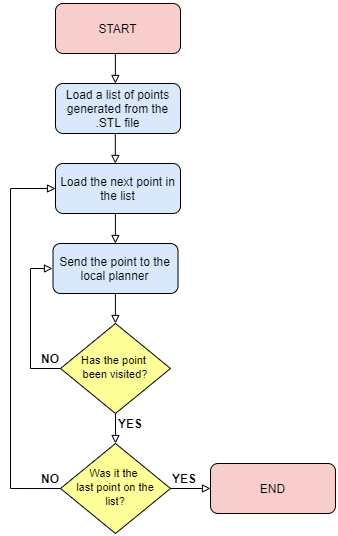

The diagram above was exported from draw.io. Its source (the exported page's mxGraphModel, read from the mxfile embedded in the PNG):
<mxGraphModel dx="1240" dy="1730" grid="1" gridSize="10" guides="1" tooltips="1" connect="1" arrows="1" fold="1" page="1" pageScale="1" pageWidth="827" pageHeight="1169" math="0" shadow="0">
  <root>
    <mxCell id="WIyWlLk6GJQsqaUBKTNV-0" />
    <mxCell id="WIyWlLk6GJQsqaUBKTNV-1" parent="WIyWlLk6GJQsqaUBKTNV-0" />
    <mxCell id="WIyWlLk6GJQsqaUBKTNV-3" value="Send the point to the local planner" style="rounded=1;whiteSpace=wrap;html=1;fontSize=12;glass=0;strokeWidth=1;shadow=0;fillColor=#dae8fc;" parent="WIyWlLk6GJQsqaUBKTNV-1" vertex="1">
      <mxGeometry x="162.5" y="-50" width="125" height="50" as="geometry" />
    </mxCell>
    <mxCell id="uRciXmfzRosyWaNKu1KV-11" value="" style="edgeStyle=orthogonalEdgeStyle;rounded=0;orthogonalLoop=1;jettySize=auto;html=1;startArrow=none;startFill=0;endArrow=block;endFill=0;" edge="1" parent="WIyWlLk6GJQsqaUBKTNV-1" source="WIyWlLk6GJQsqaUBKTNV-6" target="uRciXmfzRosyWaNKu1KV-10">
      <mxGeometry relative="1" as="geometry" />
    </mxCell>
    <mxCell id="uRciXmfzRosyWaNKu1KV-37" value="" style="edgeStyle=orthogonalEdgeStyle;rounded=0;orthogonalLoop=1;jettySize=auto;html=1;startArrow=none;startFill=0;endArrow=block;endFill=0;entryX=-0.004;entryY=0.5;entryDx=0;entryDy=0;entryPerimeter=0;" edge="1" parent="WIyWlLk6GJQsqaUBKTNV-1" source="WIyWlLk6GJQsqaUBKTNV-6" target="WIyWlLk6GJQsqaUBKTNV-3">
      <mxGeometry relative="1" as="geometry">
        <mxPoint x="150" y="-21" as="targetPoint" />
        <Array as="points">
          <mxPoint x="140" y="75" />
          <mxPoint x="140" y="-25" />
        </Array>
      </mxGeometry>
    </mxCell>
    <mxCell id="WIyWlLk6GJQsqaUBKTNV-6" value="&lt;font style=&quot;font-size: 11px&quot;&gt;Has the point &lt;br&gt;been visited?&lt;/font&gt;" style="rhombus;whiteSpace=wrap;html=1;shadow=0;fontFamily=Helvetica;fontSize=12;align=center;strokeWidth=1;spacing=6;spacingTop=-4;fillColor=#FFFF99;" parent="WIyWlLk6GJQsqaUBKTNV-1" vertex="1">
      <mxGeometry x="170" y="30" width="110" height="90" as="geometry" />
    </mxCell>
    <mxCell id="WIyWlLk6GJQsqaUBKTNV-8" value="No" style="rounded=0;html=1;jettySize=auto;orthogonalLoop=1;fontSize=11;endArrow=block;endFill=0;endSize=8;strokeWidth=1;shadow=0;labelBackgroundColor=none;edgeStyle=orthogonalEdgeStyle;" parent="WIyWlLk6GJQsqaUBKTNV-1" target="WIyWlLk6GJQsqaUBKTNV-11" edge="1">
      <mxGeometry x="0.3333" y="20" relative="1" as="geometry">
        <mxPoint as="offset" />
        <mxPoint x="220" y="370" as="sourcePoint" />
      </mxGeometry>
    </mxCell>
    <mxCell id="WIyWlLk6GJQsqaUBKTNV-9" value="Yes" style="edgeStyle=orthogonalEdgeStyle;rounded=0;html=1;jettySize=auto;orthogonalLoop=1;fontSize=11;endArrow=block;endFill=0;endSize=8;strokeWidth=1;shadow=0;labelBackgroundColor=none;" parent="WIyWlLk6GJQsqaUBKTNV-1" source="WIyWlLk6GJQsqaUBKTNV-10" edge="1">
      <mxGeometry y="10" relative="1" as="geometry">
        <mxPoint as="offset" />
        <mxPoint x="320" y="330" as="targetPoint" />
      </mxGeometry>
    </mxCell>
    <mxCell id="uRciXmfzRosyWaNKu1KV-0" value="Load the next point in the list" style="whiteSpace=wrap;html=1;rounded=1;shadow=0;strokeWidth=1;glass=0;fillColor=#dae8fc;" vertex="1" parent="WIyWlLk6GJQsqaUBKTNV-1">
      <mxGeometry x="165" y="-130" width="125" height="50" as="geometry" />
    </mxCell>
    <mxCell id="uRciXmfzRosyWaNKu1KV-3" value="START" style="whiteSpace=wrap;html=1;rounded=1;shadow=0;strokeWidth=1;glass=0;fillColor=#f8cecc;" vertex="1" parent="WIyWlLk6GJQsqaUBKTNV-1">
      <mxGeometry x="165" y="-290" width="125" height="50" as="geometry" />
    </mxCell>
    <mxCell id="uRciXmfzRosyWaNKu1KV-7" value="NO" style="text;html=1;strokeColor=none;fillColor=none;align=center;verticalAlign=middle;whiteSpace=wrap;rounded=0;fontStyle=1" vertex="1" parent="WIyWlLk6GJQsqaUBKTNV-1">
      <mxGeometry x="140" y="175" width="40" height="20" as="geometry" />
    </mxCell>
    <mxCell id="uRciXmfzRosyWaNKu1KV-9" value="NO" style="text;html=1;strokeColor=none;fillColor=none;align=center;verticalAlign=middle;whiteSpace=wrap;rounded=0;fontStyle=1" vertex="1" parent="WIyWlLk6GJQsqaUBKTNV-1">
      <mxGeometry x="190" y="166" width="40" height="20" as="geometry" />
    </mxCell>
    <mxCell id="uRciXmfzRosyWaNKu1KV-38" value="" style="edgeStyle=orthogonalEdgeStyle;rounded=0;orthogonalLoop=1;jettySize=auto;html=1;startArrow=none;startFill=0;endArrow=block;endFill=0;" edge="1" parent="WIyWlLk6GJQsqaUBKTNV-1" source="uRciXmfzRosyWaNKu1KV-10" target="uRciXmfzRosyWaNKu1KV-30">
      <mxGeometry relative="1" as="geometry" />
    </mxCell>
    <mxCell id="uRciXmfzRosyWaNKu1KV-10" value="&lt;span style=&quot;font-size: 11px&quot;&gt;Was it the &lt;br&gt;last point on the list?&lt;/span&gt;" style="rhombus;whiteSpace=wrap;html=1;shadow=0;fontFamily=Helvetica;fontSize=12;align=center;strokeWidth=1;spacing=6;spacingTop=-4;fillColor=#FFFF99;" vertex="1" parent="WIyWlLk6GJQsqaUBKTNV-1">
      <mxGeometry x="170" y="150" width="110" height="90" as="geometry" />
    </mxCell>
    <mxCell id="uRciXmfzRosyWaNKu1KV-14" value="YES" style="text;html=1;strokeColor=none;fillColor=none;align=center;verticalAlign=middle;whiteSpace=wrap;rounded=0;fontStyle=1" vertex="1" parent="WIyWlLk6GJQsqaUBKTNV-1">
      <mxGeometry x="274" y="175" width="40" height="20" as="geometry" />
    </mxCell>
    <mxCell id="uRciXmfzRosyWaNKu1KV-17" value="NO" style="text;html=1;strokeColor=none;fillColor=none;align=center;verticalAlign=middle;whiteSpace=wrap;rounded=0;fontStyle=1" vertex="1" parent="WIyWlLk6GJQsqaUBKTNV-1">
      <mxGeometry x="140" y="55" width="40" height="20" as="geometry" />
    </mxCell>
    <mxCell id="uRciXmfzRosyWaNKu1KV-18" value="Load a list of points generated from the .STL file" style="whiteSpace=wrap;html=1;rounded=1;shadow=0;strokeWidth=1;glass=0;fillColor=#dae8fc;" vertex="1" parent="WIyWlLk6GJQsqaUBKTNV-1">
      <mxGeometry x="165" y="-210" width="125" height="50" as="geometry" />
    </mxCell>
    <mxCell id="uRciXmfzRosyWaNKu1KV-23" value="" style="edgeStyle=orthogonalEdgeStyle;rounded=0;orthogonalLoop=1;jettySize=auto;html=1;startArrow=none;startFill=0;endArrow=block;endFill=0;" edge="1" parent="WIyWlLk6GJQsqaUBKTNV-1">
      <mxGeometry relative="1" as="geometry">
        <mxPoint x="224.92" as="sourcePoint" />
        <mxPoint x="224.92" y="30" as="targetPoint" />
      </mxGeometry>
    </mxCell>
    <mxCell id="uRciXmfzRosyWaNKu1KV-24" value="" style="edgeStyle=orthogonalEdgeStyle;rounded=0;orthogonalLoop=1;jettySize=auto;html=1;startArrow=none;startFill=0;endArrow=block;endFill=0;" edge="1" parent="WIyWlLk6GJQsqaUBKTNV-1">
      <mxGeometry relative="1" as="geometry">
        <mxPoint x="224.87999999999997" y="-240" as="sourcePoint" />
        <mxPoint x="224.87999999999997" y="-210" as="targetPoint" />
      </mxGeometry>
    </mxCell>
    <mxCell id="uRciXmfzRosyWaNKu1KV-25" value="" style="edgeStyle=orthogonalEdgeStyle;rounded=0;orthogonalLoop=1;jettySize=auto;html=1;startArrow=none;startFill=0;endArrow=block;endFill=0;" edge="1" parent="WIyWlLk6GJQsqaUBKTNV-1">
      <mxGeometry relative="1" as="geometry">
        <mxPoint x="224.82999999999996" y="-160" as="sourcePoint" />
        <mxPoint x="224.82999999999996" y="-130" as="targetPoint" />
      </mxGeometry>
    </mxCell>
    <mxCell id="uRciXmfzRosyWaNKu1KV-26" value="" style="edgeStyle=orthogonalEdgeStyle;rounded=0;orthogonalLoop=1;jettySize=auto;html=1;startArrow=none;startFill=0;endArrow=block;endFill=0;" edge="1" parent="WIyWlLk6GJQsqaUBKTNV-1">
      <mxGeometry relative="1" as="geometry">
        <mxPoint x="224.91999999999996" y="-80" as="sourcePoint" />
        <mxPoint x="224.91999999999996" y="-50" as="targetPoint" />
      </mxGeometry>
    </mxCell>
    <mxCell id="uRciXmfzRosyWaNKu1KV-30" value="END" style="whiteSpace=wrap;html=1;rounded=1;shadow=0;strokeWidth=1;glass=0;fillColor=#f8cecc;" vertex="1" parent="WIyWlLk6GJQsqaUBKTNV-1">
      <mxGeometry x="320" y="170" width="125" height="50" as="geometry" />
    </mxCell>
    <mxCell id="uRciXmfzRosyWaNKu1KV-33" value="YES" style="text;html=1;strokeColor=none;fillColor=none;align=center;verticalAlign=middle;whiteSpace=wrap;rounded=0;fontStyle=1" vertex="1" parent="WIyWlLk6GJQsqaUBKTNV-1">
      <mxGeometry x="220" y="120" width="40" height="20" as="geometry" />
    </mxCell>
    <mxCell id="uRciXmfzRosyWaNKu1KV-34" value="" style="edgeStyle=orthogonalEdgeStyle;rounded=0;orthogonalLoop=1;jettySize=auto;html=1;startArrow=none;startFill=0;endArrow=block;endFill=0;entryX=0;entryY=0.5;entryDx=0;entryDy=0;" edge="1" parent="WIyWlLk6GJQsqaUBKTNV-1" target="uRciXmfzRosyWaNKu1KV-0">
      <mxGeometry relative="1" as="geometry">
        <mxPoint x="170.0349206349208" y="195.02857142857147" as="sourcePoint" />
        <mxPoint x="150" y="-20" as="targetPoint" />
        <Array as="points">
          <mxPoint x="120" y="195" />
          <mxPoint x="120" y="-105" />
        </Array>
      </mxGeometry>
    </mxCell>
  </root>
</mxGraphModel>